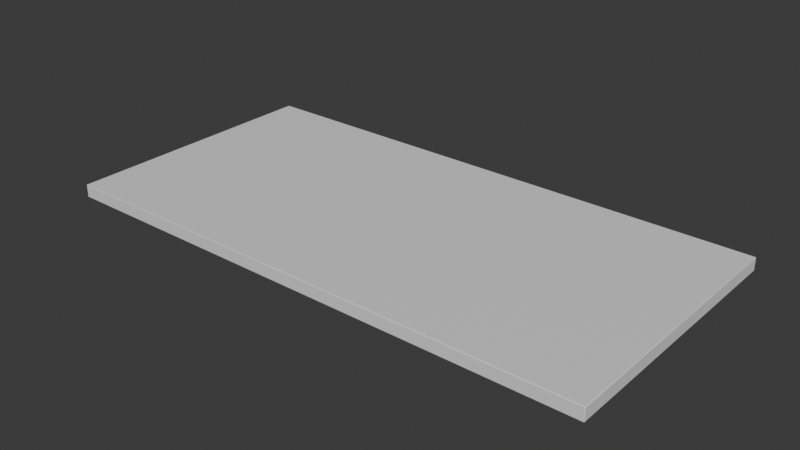 # Source: Env_TableAndChair.blend  (saved by Blender 4.1.24; exported with 4.5.12 LTS)
import bpy
from mathutils import Matrix  # noqa: F401  (used for matrix-valued properties, if any)

bpy.ops.wm.read_factory_settings(use_empty=True)
scene = bpy.context.scene
scene.name = 'Scene'

# ---- collections
col_collection = bpy.data.collections.new('Collection'); scene.collection.children.link(col_collection)

# ---- materials (node trees are filled in below, after node groups)
mat_material = bpy.data.materials.new('Material')
mat_material.alpha_threshold = 0.0
mat_material.use_transparent_shadow = False
mat_material.roughness = 0.5
mat_material.line_color = (0.0, 0.0, 0.0, 1.0)

# ---- material node trees
mat_material.use_nodes = True; mat_material.node_tree.nodes.clear()
_N = mat_material.node_tree.nodes; _L = mat_material.node_tree.links
n0 = _N.new('ShaderNodeOutputMaterial'); n0.name = 'Material Output'; n0.location = (300, 300)
n1 = _N.new('ShaderNodeBsdfPrincipled'); n1.name = 'Principled BSDF'; n1.location = (10, 300)
n1.inputs[3].default_value = 1.45
_L.new(n1.outputs[0], n0.inputs[0])
n0.is_active_output = True

# ---- world
world_world = bpy.data.worlds.new('World'); scene.world = world_world
world_world.use_nodes = True; world_world.node_tree.nodes.clear()
_N = world_world.node_tree.nodes; _L = world_world.node_tree.links
n0 = _N.new('ShaderNodeOutputWorld'); n0.name = 'World Output'; n0.location = (300, 300)
n1 = _N.new('ShaderNodeBackground'); n1.name = 'Background'; n1.location = (10, 300)
n1.inputs[0].default_value = (0.05088, 0.05088, 0.05088, 1.0)
_L.new(n1.outputs[0], n0.inputs[0])
n0.is_active_output = True
world_world.color = (0.05088, 0.05088, 0.05088)
world_world.use_sun_shadow = False
world_world.sun_shadow_jitter_overblur = 0.0

# ---- meshes
me_cube = bpy.data.meshes.new('Cube')
me_cube.from_pydata([(3.999, 1.976, 0.0947), (3.999, 1.976, -0.0947), (3.999, -1.976, 0.0947), (3.999, -1.976, -0.0947), (0.0, 1.976, -0.0947), (0.0, -1.976, 0.0947), (0.0, -1.976, -0.0947), (0.0, 1.976, 0.0947)], [], [(4, 1, 3, 6), (1, 0, 2, 3), (4, 7, 0, 1), (3, 2, 5, 6), (0, 7, 5, 2)])
me_cube.polygons.foreach_set('use_smooth', [True] * 5)
_k = set([(0, 1), (0, 2), (0, 7), (1, 3), (1, 4), (2, 3), (2, 5), (3, 6)])
me_cube.attributes.new('sharp_edge', 'BOOLEAN', 'EDGE').data.foreach_set('value', [ (min(e.vertices), max(e.vertices)) in _k for e in me_cube.edges])
_uv = me_cube.uv_layers.new(name='UVMap')
_uv.uv.foreach_set('vector', [0.25, 0.5, 0.375, 0.5, 0.375, 0.75, 0.25, 0.75, 0.375, 0.5, 0.625, 0.5, 0.625, 0.75, 0.375, 0.75, 0.375, 0.375, 0.625, 0.375, 0.625, 0.5, 0.375, 0.5, 0.375, 0.75, 0.625, 0.75, 0.625, 0.875, 0.375, 0.875, 0.625, 0.5, 0.75, 0.5, 0.75, 0.75, 0.625, 0.75])
me_cube.materials.append(mat_material)
me_cube.use_mirror_vertex_groups = False
me_cube.update()

# ---- objects
ob_cube = bpy.data.objects.new('Cube', me_cube)

# ---- transforms, parenting, visibility, modifiers, constraints
ob_cube.location = (0.0, 0.0, 0.0)
ob_cube.lock_rotations_4d = False
ob_cube.empty_display_type = 'ARROWS'
ob_cube.lineart.crease_threshold = 0.0
_m = ob_cube.modifiers.new('Mirror', 'MIRROR')
_m.use_clip = True
_m = ob_cube.modifiers.new('Bevel', 'BEVEL')
_m.width = 0.01
_m.width_pct = 0.01
_m.segments = 5

# ---- collection membership
col_collection.objects.link(ob_cube)

# ---- scene / render settings (as saved in the file)
scene.frame_start = 1; scene.frame_end = 250; scene.frame_set(1)
scene.render.engine = 'BLENDER_EEVEE_NEXT'
scene.cycles.sampling_pattern = 'TABULATED_SOBOL'
scene.eevee.ray_tracing_options.trace_max_roughness = 0.0
bpy.context.view_layer.update()

# ---- added for rendering (the .blend has no active camera and no usable light): camera, sun
cam_auto = bpy.data.cameras.new('AutoCamera')
cam_auto.lens = 50.0
cam_auto.sensor_width = 36.0
cam_auto.clip_end = 1000.0
ob_auto_camera = bpy.data.objects.new('AutoCamera', cam_auto)
scene.collection.objects.link(ob_auto_camera)
ob_auto_camera.location = (8.25621, -9.90745, 6.60497)
ob_auto_camera.rotation_euler = (1.09748, -7.21219e-08, 0.694738)
scene.camera = ob_auto_camera
light_auto_sun = bpy.data.lights.new('AutoSun', 'SUN')
light_auto_sun.energy = 3.0
light_auto_sun.angle = 0.0523599
ob_auto_sun = bpy.data.objects.new('AutoSun', light_auto_sun)
scene.collection.objects.link(ob_auto_sun)
ob_auto_sun.rotation_euler = (0.872665, 0.174533, 0.523599)
bpy.context.view_layer.update()
